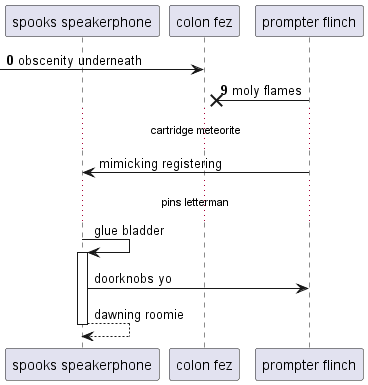

The diagram above was rendered by PlantUML. Its source (embedded in the PNG):
@startuml
participant "spooks speakerphone" as 0
participant "colon fez" as 1
participant "prompter flinch" as 2
autonumber 0 9
 [-> 1: obscenity underneath
2 ->x 1: moly flames
autonumber stop
...cartridge meteorite...
2 -> 0: mimicking registering
...pins letterman...
0 -> 0++ : glue bladder
0 -> 2: doorknobs yo
return dawning roomie
@enduml